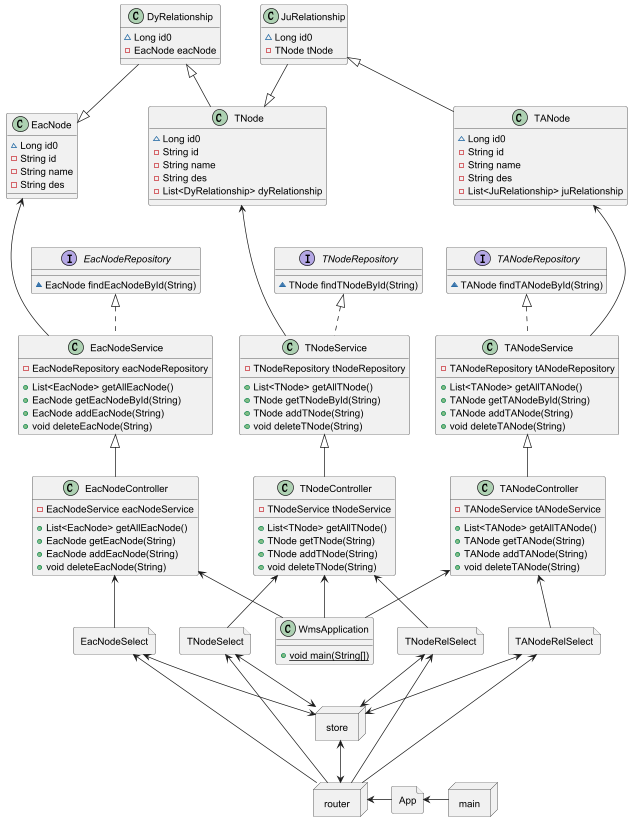

The diagram above was rendered by PlantUML. Its source (embedded in the PNG):
@startuml
allowmixing
class TNode {
~ Long id0
- String id
- String name
- String des
- List<DyRelationship> dyRelationship
}
class TANode {
~ Long id0
- String id
- String name
- String des
- List<JuRelationship> juRelationship
}
class EacNode {
~ Long id0
- String id
- String name
- String des
}
class DyRelationship {
~ Long id0
- EacNode eacNode
}
class JuRelationship {
~ Long id0
- TNode tNode
}
class TANodeController {
- TANodeService tANodeService
+ List<TANode> getAllTANode()
+ TANode getTANode(String)
+ TANode addTANode(String)
+ void deleteTANode(String)
}
class TNodeController {
- TNodeService tNodeService
+ List<TNode> getAllTNode()
+ TNode getTNode(String)
+ TNode addTNode(String)
+ void deleteTNode(String)
}
class EacNodeController {
- EacNodeService eacNodeService
+ List<EacNode> getAllEacNode()
+ EacNode getEacNode(String)
+ EacNode addEacNode(String)
+ void deleteEacNode(String)
}
interface TNodeRepository {
~ TNode findTNodeById(String)
}
interface TANodeRepository {
~ TANode findTANodeById(String)
}
interface EacNodeRepository {
~ EacNode findEacNodeById(String)
}
class TNodeService implements TNodeRepository{
- TNodeRepository tNodeRepository
+ List<TNode> getAllTNode()
+ TNode getTNodeById(String)
+ TNode addTNode(String)
+ void deleteTNode(String)
}
class TANodeService implements TANodeRepository{
- TANodeRepository tANodeRepository
+ List<TANode> getAllTANode()
+ TANode getTANodeById(String)
+ TANode addTANode(String)
+ void deleteTANode(String)
}
class EacNodeService implements EacNodeRepository{
- EacNodeRepository eacNodeRepository
+ List<EacNode> getAllEacNode()
+ EacNode getEacNodeById(String)
+ EacNode addEacNode(String)
+ void deleteEacNode(String)
}
TNodeService<|--TNodeController
TNode<--TNodeService
DyRelationship<|--TNode
DyRelationship--|>EacNode
EacNodeService<|--EacNodeController
EacNode<---EacNodeService
TANodeService<|--TANodeController
TANode<---TANodeService
JuRelationship<|--TANode
JuRelationship--|>TNode

class WmsApplication {
+ {static} void main(String[])
}
file TANodeRelSelect
file EacNodeSelect
file TNodeRelSelect
file TNodeSelect
node router
node store
node main
file App
TNodeController<--WmsApplication
TANodeController<--WmsApplication
EacNodeController<--WmsApplication
TANodeRelSelect <--- router
EacNodeSelect <--- router
TNodeSelect <--- router
TNodeRelSelect <--- router
store <-> router
EacNodeSelect <-> store
TANodeRelSelect <--> store
TNodeRelSelect <--> store
TNodeSelect <--> store
router <- App
App <- main
TANodeController<--TANodeRelSelect
TNodeController<--TNodeRelSelect
TNodeController<--TNodeSelect
EacNodeController<--EacNodeSelect
@enduml